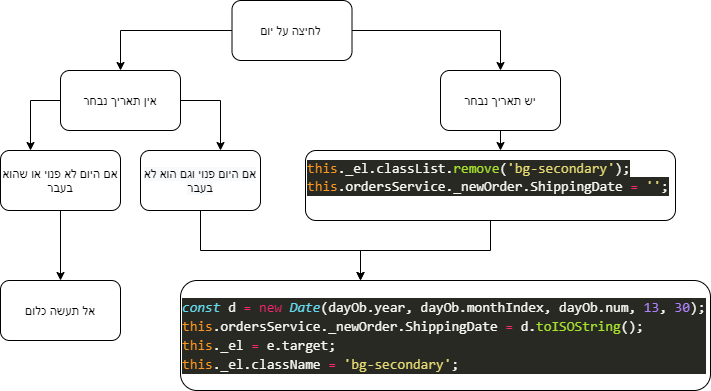

The diagram above was exported from draw.io. Its source (the exported page's mxGraphModel, read from the mxfile embedded in the PNG):
<mxGraphModel dx="759" dy="482" grid="1" gridSize="10" guides="1" tooltips="1" connect="1" arrows="1" fold="1" page="1" pageScale="1" pageWidth="827" pageHeight="1169" math="0" shadow="0">
  <root>
    <mxCell id="0" />
    <mxCell id="1" parent="0" />
    <mxCell id="grLJAO_GZmSJXpPG2jDG-41" value="" style="edgeStyle=orthogonalEdgeStyle;rounded=0;orthogonalLoop=1;jettySize=auto;html=1;fontColor=#000000;" edge="1" parent="1" source="grLJAO_GZmSJXpPG2jDG-1" target="grLJAO_GZmSJXpPG2jDG-3">
      <mxGeometry relative="1" as="geometry" />
    </mxCell>
    <mxCell id="grLJAO_GZmSJXpPG2jDG-44" value="" style="edgeStyle=orthogonalEdgeStyle;rounded=0;orthogonalLoop=1;jettySize=auto;html=1;fontColor=#000000;" edge="1" parent="1" source="grLJAO_GZmSJXpPG2jDG-1" target="grLJAO_GZmSJXpPG2jDG-14">
      <mxGeometry relative="1" as="geometry" />
    </mxCell>
    <mxCell id="grLJAO_GZmSJXpPG2jDG-1" value="לחיצה על יום&amp;nbsp;" style="rounded=1;whiteSpace=wrap;html=1;" vertex="1" parent="1">
      <mxGeometry x="231.50704089506172" y="30" width="120" height="60" as="geometry" />
    </mxCell>
    <mxCell id="grLJAO_GZmSJXpPG2jDG-39" value="" style="edgeStyle=orthogonalEdgeStyle;rounded=0;orthogonalLoop=1;jettySize=auto;html=1;fontColor=#000000;" edge="1" parent="1" source="grLJAO_GZmSJXpPG2jDG-3" target="grLJAO_GZmSJXpPG2jDG-17">
      <mxGeometry relative="1" as="geometry">
        <Array as="points">
          <mxPoint x="220" y="130" />
        </Array>
      </mxGeometry>
    </mxCell>
    <mxCell id="grLJAO_GZmSJXpPG2jDG-42" value="" style="edgeStyle=orthogonalEdgeStyle;rounded=0;orthogonalLoop=1;jettySize=auto;html=1;fontColor=#000000;" edge="1" parent="1" source="grLJAO_GZmSJXpPG2jDG-3" target="grLJAO_GZmSJXpPG2jDG-4">
      <mxGeometry relative="1" as="geometry">
        <Array as="points">
          <mxPoint x="30" y="130" />
        </Array>
      </mxGeometry>
    </mxCell>
    <mxCell id="grLJAO_GZmSJXpPG2jDG-3" value="אין תאריך&amp;nbsp;נבחר" style="rounded=1;whiteSpace=wrap;html=1;" vertex="1" parent="1">
      <mxGeometry x="59.995632716049386" y="100" width="120" height="60" as="geometry" />
    </mxCell>
    <mxCell id="grLJAO_GZmSJXpPG2jDG-47" value="" style="edgeStyle=orthogonalEdgeStyle;rounded=0;orthogonalLoop=1;jettySize=auto;html=1;fontColor=#000000;" edge="1" parent="1" source="grLJAO_GZmSJXpPG2jDG-4" target="grLJAO_GZmSJXpPG2jDG-23">
      <mxGeometry relative="1" as="geometry" />
    </mxCell>
    <mxCell id="grLJAO_GZmSJXpPG2jDG-4" value="אם היום לא פנוי או שהוא &lt;br&gt;בעבר" style="rounded=1;whiteSpace=wrap;html=1;" vertex="1" parent="1">
      <mxGeometry y="180" width="120" height="60" as="geometry" />
    </mxCell>
    <mxCell id="grLJAO_GZmSJXpPG2jDG-45" value="" style="edgeStyle=orthogonalEdgeStyle;rounded=0;orthogonalLoop=1;jettySize=auto;html=1;fontColor=#000000;" edge="1" parent="1" source="grLJAO_GZmSJXpPG2jDG-14" target="grLJAO_GZmSJXpPG2jDG-29">
      <mxGeometry relative="1" as="geometry">
        <Array as="points">
          <mxPoint x="500" y="230" />
          <mxPoint x="500" y="230" />
        </Array>
      </mxGeometry>
    </mxCell>
    <mxCell id="grLJAO_GZmSJXpPG2jDG-14" value="יש תאריך נבחר" style="whiteSpace=wrap;html=1;rounded=1;" vertex="1" parent="1">
      <mxGeometry x="440.00352044753083" y="100" width="120" height="60" as="geometry" />
    </mxCell>
    <mxCell id="grLJAO_GZmSJXpPG2jDG-19" value="&lt;div style=&quot;color: rgb(248 , 248 , 242) ; background-color: rgb(40 , 41 , 35) ; font-family: &amp;#34;consolas&amp;#34; , &amp;#34;courier new&amp;#34; , monospace ; font-size: 14px ; line-height: 19px&quot;&gt;&lt;div&gt;&lt;span style=&quot;color: #66d9ef ; font-style: italic&quot;&gt;const&lt;/span&gt;&amp;nbsp;d&amp;nbsp;&lt;span style=&quot;color: #f92672&quot;&gt;=&lt;/span&gt;&amp;nbsp;&lt;span style=&quot;color: #f92672&quot;&gt;new&lt;/span&gt;&amp;nbsp;&lt;span style=&quot;color: #66d9ef ; font-style: italic&quot;&gt;Date&lt;/span&gt;(dayOb.year,&amp;nbsp;dayOb.monthIndex,&amp;nbsp;dayOb.num,&amp;nbsp;&lt;span style=&quot;color: #ae81ff&quot;&gt;13&lt;/span&gt;,&amp;nbsp;&lt;span style=&quot;color: #ae81ff&quot;&gt;30&lt;/span&gt;);&lt;/div&gt;&lt;div&gt;&lt;span style=&quot;color: #fd971f&quot;&gt;this&lt;/span&gt;.ordersService._newOrder.ShippingDate&amp;nbsp;&lt;span style=&quot;color: #f92672&quot;&gt;=&lt;/span&gt;&amp;nbsp;d.&lt;span style=&quot;color: #a6e22e&quot;&gt;toISOString&lt;/span&gt;();&lt;/div&gt;&lt;div&gt;&lt;span style=&quot;color: #fd971f&quot;&gt;this&lt;/span&gt;._el&amp;nbsp;&lt;span style=&quot;color: #f92672&quot;&gt;=&lt;/span&gt;&amp;nbsp;e.target;&lt;/div&gt;&lt;div&gt;&lt;span style=&quot;color: #fd971f&quot;&gt;this&lt;/span&gt;._el.className&amp;nbsp;&lt;span style=&quot;color: #f92672&quot;&gt;=&lt;/span&gt;&amp;nbsp;&lt;span style=&quot;color: #e6db74&quot;&gt;'bg-secondary'&lt;/span&gt;;&lt;/div&gt;&lt;/div&gt;" style="rounded=1;whiteSpace=wrap;html=1;align=left;" vertex="1" parent="1">
      <mxGeometry x="180" y="310" width="530" height="110" as="geometry" />
    </mxCell>
    <mxCell id="grLJAO_GZmSJXpPG2jDG-37" value="" style="edgeStyle=orthogonalEdgeStyle;rounded=0;orthogonalLoop=1;jettySize=auto;html=1;fontColor=#000000;" edge="1" parent="1" source="grLJAO_GZmSJXpPG2jDG-17" target="grLJAO_GZmSJXpPG2jDG-19">
      <mxGeometry relative="1" as="geometry">
        <Array as="points">
          <mxPoint x="200" y="280" />
          <mxPoint x="360" y="280" />
        </Array>
      </mxGeometry>
    </mxCell>
    <mxCell id="grLJAO_GZmSJXpPG2jDG-17" value="&lt;span style=&quot;color: rgb(0 , 0 , 0) ; font-family: &amp;#34;helvetica&amp;#34; ; font-size: 12px ; font-style: normal ; font-weight: 400 ; letter-spacing: normal ; text-align: center ; text-indent: 0px ; text-transform: none ; word-spacing: 0px ; background-color: rgb(248 , 249 , 250) ; display: inline ; float: none&quot;&gt;אם היום פנוי וגם הוא לא בעבר&lt;/span&gt;" style="whiteSpace=wrap;html=1;rounded=1;" vertex="1" parent="1">
      <mxGeometry x="140" y="180" width="120" height="60" as="geometry" />
    </mxCell>
    <mxCell id="grLJAO_GZmSJXpPG2jDG-23" value="אל תעשה כלום" style="whiteSpace=wrap;html=1;rounded=1;" vertex="1" parent="1">
      <mxGeometry y="310" width="120" height="60" as="geometry" />
    </mxCell>
    <mxCell id="grLJAO_GZmSJXpPG2jDG-46" value="" style="edgeStyle=orthogonalEdgeStyle;rounded=0;orthogonalLoop=1;jettySize=auto;html=1;fontColor=#000000;" edge="1" parent="1" source="grLJAO_GZmSJXpPG2jDG-29" target="grLJAO_GZmSJXpPG2jDG-19">
      <mxGeometry relative="1" as="geometry">
        <Array as="points">
          <mxPoint x="490" y="280" />
          <mxPoint x="360" y="280" />
        </Array>
      </mxGeometry>
    </mxCell>
    <mxCell id="grLJAO_GZmSJXpPG2jDG-29" value="&lt;span style=&quot;background-color: rgb(40 , 41 , 35) ; font-family: &amp;#34;consolas&amp;#34; , &amp;#34;courier new&amp;#34; , monospace ; font-size: 14px ; color: rgb(253 , 151 , 31)&quot;&gt;this&lt;/span&gt;&lt;span style=&quot;background-color: rgb(40 , 41 , 35) ; color: rgb(248 , 248 , 242) ; font-family: &amp;#34;consolas&amp;#34; , &amp;#34;courier new&amp;#34; , monospace ; font-size: 14px&quot;&gt;._el.classList.&lt;/span&gt;&lt;span style=&quot;background-color: rgb(40 , 41 , 35) ; font-family: &amp;#34;consolas&amp;#34; , &amp;#34;courier new&amp;#34; , monospace ; font-size: 14px ; color: rgb(166 , 226 , 46)&quot;&gt;remove&lt;/span&gt;&lt;span style=&quot;background-color: rgb(40 , 41 , 35) ; color: rgb(248 , 248 , 242) ; font-family: &amp;#34;consolas&amp;#34; , &amp;#34;courier new&amp;#34; , monospace ; font-size: 14px&quot;&gt;(&lt;/span&gt;&lt;span style=&quot;background-color: rgb(40 , 41 , 35) ; font-family: &amp;#34;consolas&amp;#34; , &amp;#34;courier new&amp;#34; , monospace ; font-size: 14px ; color: rgb(230 , 219 , 116)&quot;&gt;'bg-secondary'&lt;/span&gt;&lt;span style=&quot;background-color: rgb(40 , 41 , 35) ; color: rgb(248 , 248 , 242) ; font-family: &amp;#34;consolas&amp;#34; , &amp;#34;courier new&amp;#34; , monospace ; font-size: 14px&quot;&gt;);&lt;/span&gt;&lt;br&gt;&lt;div style=&quot;color: rgb(248 , 248 , 242) ; background-color: rgb(40 , 41 , 35) ; font-family: &amp;#34;consolas&amp;#34; , &amp;#34;courier new&amp;#34; , monospace ; font-weight: normal ; font-size: 14px ; line-height: 19px&quot;&gt;&lt;div&gt;&lt;span style=&quot;color: #fd971f&quot;&gt;this&lt;/span&gt;&lt;span style=&quot;color: #f8f8f2&quot;&gt;.ordersService._newOrder.ShippingDate&amp;nbsp;&lt;/span&gt;&lt;span style=&quot;color: #f92672&quot;&gt;=&lt;/span&gt;&lt;span style=&quot;color: #f8f8f2&quot;&gt;&amp;nbsp;&lt;/span&gt;&lt;span style=&quot;color: #e6db74&quot;&gt;''&lt;/span&gt;&lt;span style=&quot;color: #f8f8f2&quot;&gt;;&lt;/span&gt;&lt;/div&gt;&lt;/div&gt;&lt;br&gt;" style="whiteSpace=wrap;html=1;rounded=1;align=left;" vertex="1" parent="1">
      <mxGeometry x="305" y="180" width="370" height="70" as="geometry" />
    </mxCell>
  </root>
</mxGraphModel>